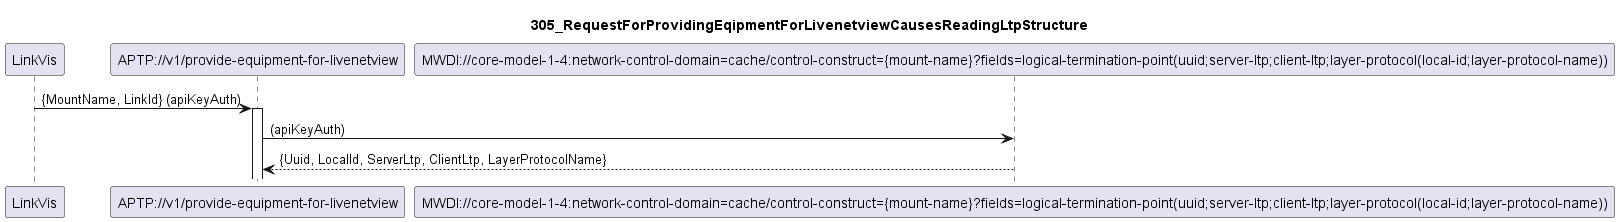

The diagram above was rendered by PlantUML. Its source (embedded in the PNG):
@startuml 305_ReadingLtpStructure
skinparam responseMessageBelowArrow true

title
305_RequestForProvidingEqipmentForLivenetviewCausesReadingLtpStructure
end title

participant "LinkVis" as LinkVis
participant "APTP://v1/provide-equipment-for-livenetview" as liveEquipment
participant "MWDI://core-model-1-4:network-control-domain=cache/control-construct={mount-name}?fields=logical-termination-point(uuid;server-ltp;client-ltp;layer-protocol(local-id;layer-protocol-name))" as ReadingLtpStructure

LinkVis -> liveEquipment: {MountName, LinkId} (apiKeyAuth)
activate liveEquipment

liveEquipment -> ReadingLtpStructure: (apiKeyAuth)
ReadingLtpStructure --> liveEquipment: {Uuid, LocalId, ServerLtp, ClientLtp, LayerProtocolName}

@enduml